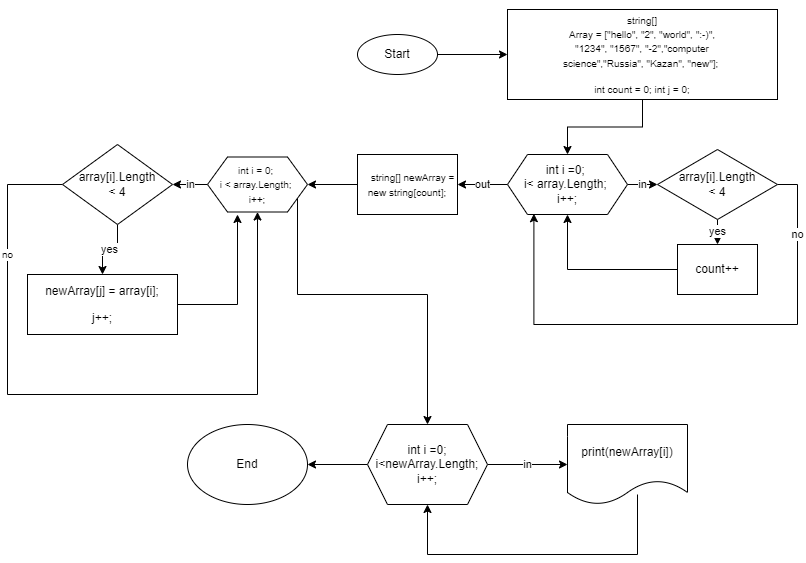

The diagram above was exported from draw.io. Its source (the exported page's mxGraphModel, read from the mxfile embedded in the PNG):
<mxGraphModel dx="365" dy="1316" grid="1" gridSize="10" guides="1" tooltips="1" connect="1" arrows="1" fold="1" page="1" pageScale="1" pageWidth="827" pageHeight="1169" math="0" shadow="0">
  <root>
    <mxCell id="0" />
    <mxCell id="1" parent="0" />
    <mxCell id="1w28PK76ww4maxT6pv0P-12" value="" style="edgeStyle=orthogonalEdgeStyle;rounded=0;orthogonalLoop=1;jettySize=auto;html=1;" parent="1" source="LMHhn1krbj6rz_BnSiEu-1" target="LMHhn1krbj6rz_BnSiEu-2" edge="1">
      <mxGeometry relative="1" as="geometry" />
    </mxCell>
    <mxCell id="LMHhn1krbj6rz_BnSiEu-1" value="Start" style="ellipse;whiteSpace=wrap;html=1;" parent="1" vertex="1">
      <mxGeometry x="370" y="-1130" width="80" height="40" as="geometry" />
    </mxCell>
    <mxCell id="1w28PK76ww4maxT6pv0P-13" value="" style="edgeStyle=orthogonalEdgeStyle;rounded=0;orthogonalLoop=1;jettySize=auto;html=1;" parent="1" source="LMHhn1krbj6rz_BnSiEu-2" target="1w28PK76ww4maxT6pv0P-1" edge="1">
      <mxGeometry relative="1" as="geometry" />
    </mxCell>
    <mxCell id="LMHhn1krbj6rz_BnSiEu-2" value="&lt;p class=&quot;MsoNormal&quot;&gt;&lt;font style=&quot;font-size: 10px;&quot;&gt;string[]&lt;br&gt;Array = [&quot;hello&quot;, &quot;2&quot;, &quot;world&quot;, &quot;:-)&quot;,&lt;br&gt;&quot;1234&quot;, &quot;1567&quot;, &quot;-2&quot;,&quot;computer&lt;br&gt;science&quot;,&quot;Russia&quot;, &quot;Kazan&quot;, &quot;new&quot;];&amp;nbsp;&lt;/font&gt;&lt;/p&gt;&lt;p class=&quot;MsoNormal&quot;&gt;&lt;font style=&quot;font-size: 10px;&quot;&gt;int count = 0; int j = 0;&lt;/font&gt;&lt;/p&gt;" style="rounded=0;whiteSpace=wrap;html=1;" parent="1" vertex="1">
      <mxGeometry x="520" y="-1155" width="270" height="90" as="geometry" />
    </mxCell>
    <mxCell id="1w28PK76ww4maxT6pv0P-14" value="in" style="edgeStyle=orthogonalEdgeStyle;rounded=0;orthogonalLoop=1;jettySize=auto;html=1;" parent="1" source="1w28PK76ww4maxT6pv0P-1" target="1w28PK76ww4maxT6pv0P-2" edge="1">
      <mxGeometry relative="1" as="geometry" />
    </mxCell>
    <mxCell id="1w28PK76ww4maxT6pv0P-18" value="out" style="edgeStyle=orthogonalEdgeStyle;rounded=0;orthogonalLoop=1;jettySize=auto;html=1;" parent="1" source="1w28PK76ww4maxT6pv0P-1" target="1w28PK76ww4maxT6pv0P-4" edge="1">
      <mxGeometry relative="1" as="geometry" />
    </mxCell>
    <mxCell id="1w28PK76ww4maxT6pv0P-1" value="int i =0;&amp;nbsp;&lt;br&gt;i&amp;lt; array.Length; &lt;br&gt;i++;" style="shape=hexagon;perimeter=hexagonPerimeter2;whiteSpace=wrap;html=1;fixedSize=1;" parent="1" vertex="1">
      <mxGeometry x="520" y="-1010" width="120" height="60" as="geometry" />
    </mxCell>
    <mxCell id="1w28PK76ww4maxT6pv0P-15" value="yes" style="edgeStyle=orthogonalEdgeStyle;rounded=0;orthogonalLoop=1;jettySize=auto;html=1;" parent="1" source="1w28PK76ww4maxT6pv0P-2" target="1w28PK76ww4maxT6pv0P-3" edge="1">
      <mxGeometry relative="1" as="geometry" />
    </mxCell>
    <mxCell id="1w28PK76ww4maxT6pv0P-17" value="no" style="edgeStyle=orthogonalEdgeStyle;rounded=0;orthogonalLoop=1;jettySize=auto;html=1;exitX=1;exitY=0.5;exitDx=0;exitDy=0;entryX=0.22;entryY=0.987;entryDx=0;entryDy=0;entryPerimeter=0;" parent="1" source="1w28PK76ww4maxT6pv0P-2" target="1w28PK76ww4maxT6pv0P-1" edge="1">
      <mxGeometry x="-0.738" relative="1" as="geometry">
        <Array as="points">
          <mxPoint x="810" y="-980" />
          <mxPoint x="810" y="-840" />
          <mxPoint x="546" y="-840" />
        </Array>
        <mxPoint as="offset" />
      </mxGeometry>
    </mxCell>
    <mxCell id="1w28PK76ww4maxT6pv0P-2" value="array[i].Length&lt;br/&gt;&amp;lt; 4" style="rhombus;whiteSpace=wrap;html=1;" parent="1" vertex="1">
      <mxGeometry x="670" y="-1015" width="120" height="70" as="geometry" />
    </mxCell>
    <mxCell id="1w28PK76ww4maxT6pv0P-16" style="edgeStyle=orthogonalEdgeStyle;rounded=0;orthogonalLoop=1;jettySize=auto;html=1;entryX=0.5;entryY=1;entryDx=0;entryDy=0;" parent="1" source="1w28PK76ww4maxT6pv0P-3" target="1w28PK76ww4maxT6pv0P-1" edge="1">
      <mxGeometry relative="1" as="geometry" />
    </mxCell>
    <mxCell id="1w28PK76ww4maxT6pv0P-3" value="count++" style="rounded=0;whiteSpace=wrap;html=1;" parent="1" vertex="1">
      <mxGeometry x="690" y="-920" width="80" height="50" as="geometry" />
    </mxCell>
    <mxCell id="1w28PK76ww4maxT6pv0P-19" value="" style="edgeStyle=orthogonalEdgeStyle;rounded=0;orthogonalLoop=1;jettySize=auto;html=1;" parent="1" source="1w28PK76ww4maxT6pv0P-4" target="1w28PK76ww4maxT6pv0P-5" edge="1">
      <mxGeometry relative="1" as="geometry" />
    </mxCell>
    <mxCell id="1w28PK76ww4maxT6pv0P-4" value="&lt;p class=&quot;MsoNormal&quot;&gt;&lt;font style=&quot;font-size: 10px;&quot;&gt;&amp;nbsp; &amp;nbsp; string[] newArray = new string[count];&lt;/font&gt;&lt;/p&gt;" style="rounded=0;whiteSpace=wrap;html=1;" parent="1" vertex="1">
      <mxGeometry x="370" y="-1010" width="100" height="60" as="geometry" />
    </mxCell>
    <mxCell id="1w28PK76ww4maxT6pv0P-20" value="in" style="edgeStyle=orthogonalEdgeStyle;rounded=0;orthogonalLoop=1;jettySize=auto;html=1;" parent="1" source="1w28PK76ww4maxT6pv0P-5" target="1w28PK76ww4maxT6pv0P-6" edge="1">
      <mxGeometry relative="1" as="geometry" />
    </mxCell>
    <mxCell id="1w28PK76ww4maxT6pv0P-22" style="edgeStyle=orthogonalEdgeStyle;rounded=0;orthogonalLoop=1;jettySize=auto;html=1;" parent="1" source="1w28PK76ww4maxT6pv0P-5" target="1w28PK76ww4maxT6pv0P-8" edge="1">
      <mxGeometry relative="1" as="geometry">
        <Array as="points">
          <mxPoint x="310" y="-870" />
          <mxPoint x="440" y="-870" />
        </Array>
      </mxGeometry>
    </mxCell>
    <mxCell id="1w28PK76ww4maxT6pv0P-5" value="&lt;font style=&quot;font-size: 10px;&quot;&gt;int i = 0; &lt;br&gt;i &amp;lt; array.Length; &lt;br&gt;i++;&lt;/font&gt;" style="shape=hexagon;perimeter=hexagonPerimeter2;whiteSpace=wrap;html=1;fixedSize=1;" parent="1" vertex="1">
      <mxGeometry x="220" y="-1007.5" width="100" height="55" as="geometry" />
    </mxCell>
    <mxCell id="1w28PK76ww4maxT6pv0P-21" value="yes" style="edgeStyle=orthogonalEdgeStyle;rounded=0;orthogonalLoop=1;jettySize=auto;html=1;" parent="1" source="1w28PK76ww4maxT6pv0P-6" target="1w28PK76ww4maxT6pv0P-7" edge="1">
      <mxGeometry relative="1" as="geometry" />
    </mxCell>
    <mxCell id="1w28PK76ww4maxT6pv0P-27" value="no" style="edgeStyle=orthogonalEdgeStyle;rounded=0;orthogonalLoop=1;jettySize=auto;html=1;entryX=0.5;entryY=1;entryDx=0;entryDy=0;fontFamily=Helvetica;fontSize=10;" parent="1" source="1w28PK76ww4maxT6pv0P-6" target="1w28PK76ww4maxT6pv0P-5" edge="1">
      <mxGeometry x="-0.6416" relative="1" as="geometry">
        <Array as="points">
          <mxPoint x="20" y="-980" />
          <mxPoint x="20" y="-770" />
          <mxPoint x="270" y="-770" />
        </Array>
        <mxPoint as="offset" />
      </mxGeometry>
    </mxCell>
    <mxCell id="1w28PK76ww4maxT6pv0P-6" value="array[i].Length&lt;br style=&quot;border-color: var(--border-color);&quot;&gt;&amp;lt; 4" style="rhombus;whiteSpace=wrap;html=1;" parent="1" vertex="1">
      <mxGeometry x="75" y="-1020" width="110" height="80" as="geometry" />
    </mxCell>
    <mxCell id="1w28PK76ww4maxT6pv0P-29" style="edgeStyle=orthogonalEdgeStyle;rounded=0;orthogonalLoop=1;jettySize=auto;html=1;fontFamily=Helvetica;fontSize=10;" parent="1" source="1w28PK76ww4maxT6pv0P-7" edge="1">
      <mxGeometry relative="1" as="geometry">
        <mxPoint x="250" y="-950" as="targetPoint" />
      </mxGeometry>
    </mxCell>
    <mxCell id="1w28PK76ww4maxT6pv0P-7" value="&lt;p class=&quot;MsoNormal&quot;&gt;newArray[j] = array[i];&lt;/p&gt;&lt;p class=&quot;MsoNormal&quot;&gt;&lt;span style=&quot;background-color: initial;&quot;&gt;j++;&lt;/span&gt;&lt;/p&gt;" style="rounded=0;whiteSpace=wrap;html=1;" parent="1" vertex="1">
      <mxGeometry x="40" y="-890" width="150" height="60" as="geometry" />
    </mxCell>
    <mxCell id="1w28PK76ww4maxT6pv0P-23" value="in" style="edgeStyle=orthogonalEdgeStyle;rounded=0;orthogonalLoop=1;jettySize=auto;html=1;" parent="1" source="1w28PK76ww4maxT6pv0P-8" target="1w28PK76ww4maxT6pv0P-9" edge="1">
      <mxGeometry relative="1" as="geometry" />
    </mxCell>
    <mxCell id="1w28PK76ww4maxT6pv0P-25" value="" style="edgeStyle=orthogonalEdgeStyle;rounded=0;orthogonalLoop=1;jettySize=auto;html=1;" parent="1" source="1w28PK76ww4maxT6pv0P-8" target="1w28PK76ww4maxT6pv0P-10" edge="1">
      <mxGeometry relative="1" as="geometry" />
    </mxCell>
    <mxCell id="1w28PK76ww4maxT6pv0P-8" value="int i =0;&lt;br&gt;i&amp;lt;newArray.Length;&lt;br&gt;i++;" style="shape=hexagon;perimeter=hexagonPerimeter2;whiteSpace=wrap;html=1;fixedSize=1;" parent="1" vertex="1">
      <mxGeometry x="380" y="-740" width="120" height="80" as="geometry" />
    </mxCell>
    <mxCell id="1w28PK76ww4maxT6pv0P-24" style="edgeStyle=orthogonalEdgeStyle;rounded=0;orthogonalLoop=1;jettySize=auto;html=1;entryX=0.5;entryY=1;entryDx=0;entryDy=0;" parent="1" target="1w28PK76ww4maxT6pv0P-8" edge="1">
      <mxGeometry relative="1" as="geometry">
        <mxPoint x="650" y="-670" as="sourcePoint" />
        <Array as="points">
          <mxPoint x="650" y="-610" />
          <mxPoint x="440" y="-610" />
        </Array>
      </mxGeometry>
    </mxCell>
    <mxCell id="1w28PK76ww4maxT6pv0P-9" value="print(newArray[i])" style="shape=document;whiteSpace=wrap;html=1;boundedLbl=1;" parent="1" vertex="1">
      <mxGeometry x="580" y="-740" width="120" height="80" as="geometry" />
    </mxCell>
    <mxCell id="1w28PK76ww4maxT6pv0P-10" value="End" style="ellipse;whiteSpace=wrap;html=1;" parent="1" vertex="1">
      <mxGeometry x="200" y="-740" width="120" height="80" as="geometry" />
    </mxCell>
  </root>
</mxGraphModel>